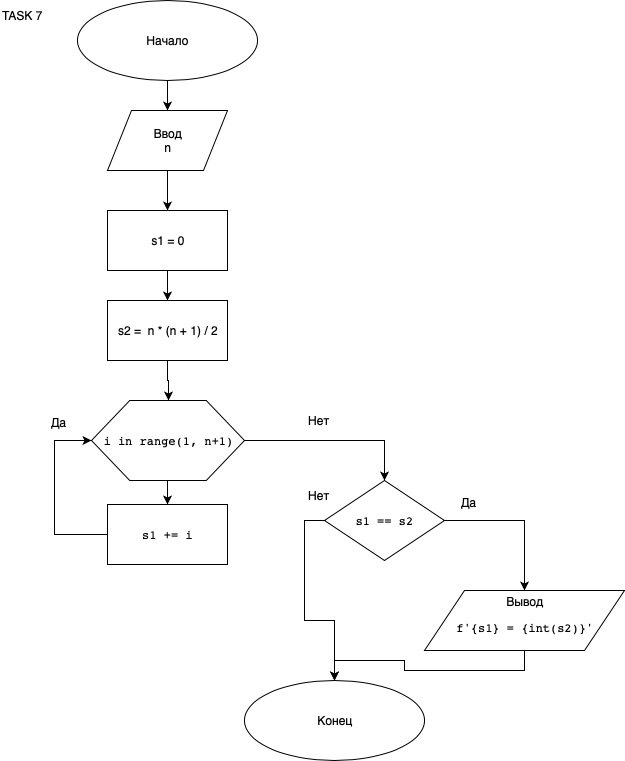

The diagram above was exported from draw.io. Its source (the exported page's mxGraphModel, read from the mxfile embedded in the PNG):
<mxGraphModel dx="1398" dy="791" grid="1" gridSize="10" guides="1" tooltips="1" connect="1" arrows="1" fold="1" page="1" pageScale="1" pageWidth="827" pageHeight="1169" math="0" shadow="0">
  <root>
    <mxCell id="4ESRKk3VARFDXNHpGcFf-0" />
    <mxCell id="4ESRKk3VARFDXNHpGcFf-1" parent="4ESRKk3VARFDXNHpGcFf-0" />
    <mxCell id="4ESRKk3VARFDXNHpGcFf-5" style="edgeStyle=orthogonalEdgeStyle;rounded=0;orthogonalLoop=1;jettySize=auto;html=1;exitX=0.5;exitY=1;exitDx=0;exitDy=0;entryX=0.5;entryY=0;entryDx=0;entryDy=0;" parent="4ESRKk3VARFDXNHpGcFf-1" source="4ESRKk3VARFDXNHpGcFf-2" target="4ESRKk3VARFDXNHpGcFf-4" edge="1">
      <mxGeometry relative="1" as="geometry" />
    </mxCell>
    <mxCell id="4ESRKk3VARFDXNHpGcFf-2" value="Начало" style="ellipse;whiteSpace=wrap;html=1;" parent="4ESRKk3VARFDXNHpGcFf-1" vertex="1">
      <mxGeometry x="323" y="20" width="180" height="80" as="geometry" />
    </mxCell>
    <mxCell id="4ESRKk3VARFDXNHpGcFf-8" style="edgeStyle=orthogonalEdgeStyle;rounded=0;orthogonalLoop=1;jettySize=auto;html=1;exitX=0.5;exitY=1;exitDx=0;exitDy=0;" parent="4ESRKk3VARFDXNHpGcFf-1" source="4ESRKk3VARFDXNHpGcFf-4" target="4ESRKk3VARFDXNHpGcFf-6" edge="1">
      <mxGeometry relative="1" as="geometry" />
    </mxCell>
    <mxCell id="4ESRKk3VARFDXNHpGcFf-4" value="Ввод&lt;br&gt;n&lt;br&gt;" style="shape=parallelogram;perimeter=parallelogramPerimeter;whiteSpace=wrap;html=1;" parent="4ESRKk3VARFDXNHpGcFf-1" vertex="1">
      <mxGeometry x="353" y="130" width="120" height="60" as="geometry" />
    </mxCell>
    <mxCell id="4ESRKk3VARFDXNHpGcFf-9" style="edgeStyle=orthogonalEdgeStyle;rounded=0;orthogonalLoop=1;jettySize=auto;html=1;exitX=0.5;exitY=1;exitDx=0;exitDy=0;entryX=0.5;entryY=0;entryDx=0;entryDy=0;" parent="4ESRKk3VARFDXNHpGcFf-1" source="4ESRKk3VARFDXNHpGcFf-6" target="4ESRKk3VARFDXNHpGcFf-7" edge="1">
      <mxGeometry relative="1" as="geometry" />
    </mxCell>
    <mxCell id="4ESRKk3VARFDXNHpGcFf-6" value="s1 = 0" style="rounded=0;whiteSpace=wrap;html=1;" parent="4ESRKk3VARFDXNHpGcFf-1" vertex="1">
      <mxGeometry x="353" y="230" width="120" height="60" as="geometry" />
    </mxCell>
    <mxCell id="4ESRKk3VARFDXNHpGcFf-13" style="edgeStyle=orthogonalEdgeStyle;rounded=0;orthogonalLoop=1;jettySize=auto;html=1;exitX=0.5;exitY=1;exitDx=0;exitDy=0;entryX=0.5;entryY=0;entryDx=0;entryDy=0;" parent="4ESRKk3VARFDXNHpGcFf-1" source="4ESRKk3VARFDXNHpGcFf-7" target="4ESRKk3VARFDXNHpGcFf-10" edge="1">
      <mxGeometry relative="1" as="geometry" />
    </mxCell>
    <mxCell id="4ESRKk3VARFDXNHpGcFf-7" value="s2 = &amp;nbsp;&lt;span&gt;n * (n + &lt;/span&gt;&lt;span&gt;1&lt;/span&gt;&lt;span&gt;) / &lt;/span&gt;&lt;span&gt;2&lt;/span&gt;" style="rounded=0;whiteSpace=wrap;html=1;" parent="4ESRKk3VARFDXNHpGcFf-1" vertex="1">
      <mxGeometry x="353" y="320" width="120" height="60" as="geometry" />
    </mxCell>
    <mxCell id="4ESRKk3VARFDXNHpGcFf-15" style="edgeStyle=orthogonalEdgeStyle;rounded=0;orthogonalLoop=1;jettySize=auto;html=1;exitX=0.5;exitY=1;exitDx=0;exitDy=0;entryX=0.5;entryY=0;entryDx=0;entryDy=0;" parent="4ESRKk3VARFDXNHpGcFf-1" source="4ESRKk3VARFDXNHpGcFf-10" target="4ESRKk3VARFDXNHpGcFf-14" edge="1">
      <mxGeometry relative="1" as="geometry" />
    </mxCell>
    <mxCell id="4ESRKk3VARFDXNHpGcFf-19" style="edgeStyle=orthogonalEdgeStyle;rounded=0;orthogonalLoop=1;jettySize=auto;html=1;exitX=1;exitY=0.5;exitDx=0;exitDy=0;entryX=0.5;entryY=0;entryDx=0;entryDy=0;" parent="4ESRKk3VARFDXNHpGcFf-1" source="4ESRKk3VARFDXNHpGcFf-10" target="4ESRKk3VARFDXNHpGcFf-18" edge="1">
      <mxGeometry relative="1" as="geometry" />
    </mxCell>
    <mxCell id="4ESRKk3VARFDXNHpGcFf-10" value="&lt;pre&gt;i &lt;span&gt;in &lt;/span&gt;&lt;span&gt;range&lt;/span&gt;(&lt;span&gt;1&lt;/span&gt;, n+&lt;span&gt;1&lt;/span&gt;)&lt;/pre&gt;" style="shape=hexagon;perimeter=hexagonPerimeter2;whiteSpace=wrap;html=1;" parent="4ESRKk3VARFDXNHpGcFf-1" vertex="1">
      <mxGeometry x="337" y="420" width="153" height="80" as="geometry" />
    </mxCell>
    <mxCell id="4ESRKk3VARFDXNHpGcFf-16" style="edgeStyle=orthogonalEdgeStyle;rounded=0;orthogonalLoop=1;jettySize=auto;html=1;exitX=0;exitY=0.5;exitDx=0;exitDy=0;entryX=0;entryY=0.5;entryDx=0;entryDy=0;" parent="4ESRKk3VARFDXNHpGcFf-1" source="4ESRKk3VARFDXNHpGcFf-14" target="4ESRKk3VARFDXNHpGcFf-10" edge="1">
      <mxGeometry relative="1" as="geometry">
        <Array as="points">
          <mxPoint x="300" y="554" />
          <mxPoint x="300" y="460" />
        </Array>
      </mxGeometry>
    </mxCell>
    <mxCell id="4ESRKk3VARFDXNHpGcFf-14" value="&lt;pre&gt;s1 += i&lt;/pre&gt;" style="rounded=0;whiteSpace=wrap;html=1;" parent="4ESRKk3VARFDXNHpGcFf-1" vertex="1">
      <mxGeometry x="353" y="524" width="120" height="60" as="geometry" />
    </mxCell>
    <mxCell id="4ESRKk3VARFDXNHpGcFf-17" value="Да" style="text;html=1;resizable=0;points=[];autosize=1;align=left;verticalAlign=top;spacingTop=-4;" parent="4ESRKk3VARFDXNHpGcFf-1" vertex="1">
      <mxGeometry x="295" y="433" width="30" height="20" as="geometry" />
    </mxCell>
    <mxCell id="4ESRKk3VARFDXNHpGcFf-21" style="edgeStyle=orthogonalEdgeStyle;rounded=0;orthogonalLoop=1;jettySize=auto;html=1;exitX=1;exitY=0.5;exitDx=0;exitDy=0;" parent="4ESRKk3VARFDXNHpGcFf-1" source="4ESRKk3VARFDXNHpGcFf-18" edge="1">
      <mxGeometry relative="1" as="geometry">
        <mxPoint x="770" y="610" as="targetPoint" />
      </mxGeometry>
    </mxCell>
    <mxCell id="4ESRKk3VARFDXNHpGcFf-25" style="edgeStyle=orthogonalEdgeStyle;rounded=0;orthogonalLoop=1;jettySize=auto;html=1;exitX=0;exitY=0.5;exitDx=0;exitDy=0;" parent="4ESRKk3VARFDXNHpGcFf-1" source="4ESRKk3VARFDXNHpGcFf-18" target="4ESRKk3VARFDXNHpGcFf-24" edge="1">
      <mxGeometry relative="1" as="geometry" />
    </mxCell>
    <mxCell id="4ESRKk3VARFDXNHpGcFf-18" value="&lt;pre&gt;s1 == s2&lt;/pre&gt;" style="rhombus;whiteSpace=wrap;html=1;" parent="4ESRKk3VARFDXNHpGcFf-1" vertex="1">
      <mxGeometry x="570" y="500" width="120" height="80" as="geometry" />
    </mxCell>
    <mxCell id="4ESRKk3VARFDXNHpGcFf-20" value="Нет" style="text;html=1;resizable=0;points=[];autosize=1;align=left;verticalAlign=top;spacingTop=-4;" parent="4ESRKk3VARFDXNHpGcFf-1" vertex="1">
      <mxGeometry x="552" y="431" width="40" height="20" as="geometry" />
    </mxCell>
    <mxCell id="4ESRKk3VARFDXNHpGcFf-26" style="edgeStyle=orthogonalEdgeStyle;rounded=0;orthogonalLoop=1;jettySize=auto;html=1;exitX=0.5;exitY=1;exitDx=0;exitDy=0;entryX=0.5;entryY=0;entryDx=0;entryDy=0;" parent="4ESRKk3VARFDXNHpGcFf-1" source="4ESRKk3VARFDXNHpGcFf-22" target="4ESRKk3VARFDXNHpGcFf-24" edge="1">
      <mxGeometry relative="1" as="geometry" />
    </mxCell>
    <mxCell id="4ESRKk3VARFDXNHpGcFf-22" value="Вывод&lt;br&gt;&lt;pre&gt;&lt;span&gt;f'{s1} = {&lt;/span&gt;&lt;span&gt;int&lt;/span&gt;&lt;span&gt;(s2)}'&lt;/span&gt;&lt;/pre&gt;" style="shape=parallelogram;perimeter=parallelogramPerimeter;whiteSpace=wrap;html=1;" parent="4ESRKk3VARFDXNHpGcFf-1" vertex="1">
      <mxGeometry x="670" y="610" width="200" height="60" as="geometry" />
    </mxCell>
    <mxCell id="4ESRKk3VARFDXNHpGcFf-24" value="Конец" style="ellipse;whiteSpace=wrap;html=1;" parent="4ESRKk3VARFDXNHpGcFf-1" vertex="1">
      <mxGeometry x="490" y="700" width="180" height="80" as="geometry" />
    </mxCell>
    <mxCell id="4ESRKk3VARFDXNHpGcFf-27" value="Да" style="text;html=1;resizable=0;points=[];autosize=1;align=left;verticalAlign=top;spacingTop=-4;" parent="4ESRKk3VARFDXNHpGcFf-1" vertex="1">
      <mxGeometry x="705" y="513" width="30" height="20" as="geometry" />
    </mxCell>
    <mxCell id="4ESRKk3VARFDXNHpGcFf-28" value="Нет" style="text;html=1;resizable=0;points=[];autosize=1;align=left;verticalAlign=top;spacingTop=-4;" parent="4ESRKk3VARFDXNHpGcFf-1" vertex="1">
      <mxGeometry x="552" y="506" width="40" height="20" as="geometry" />
    </mxCell>
    <mxCell id="eZ1L2zGHZLg9ZHBcmhG0-0" value="TASK 7" style="text;html=1;resizable=0;points=[];autosize=1;align=left;verticalAlign=top;spacingTop=-4;" parent="4ESRKk3VARFDXNHpGcFf-1" vertex="1">
      <mxGeometry x="246" y="26" width="60" height="20" as="geometry" />
    </mxCell>
  </root>
</mxGraphModel>